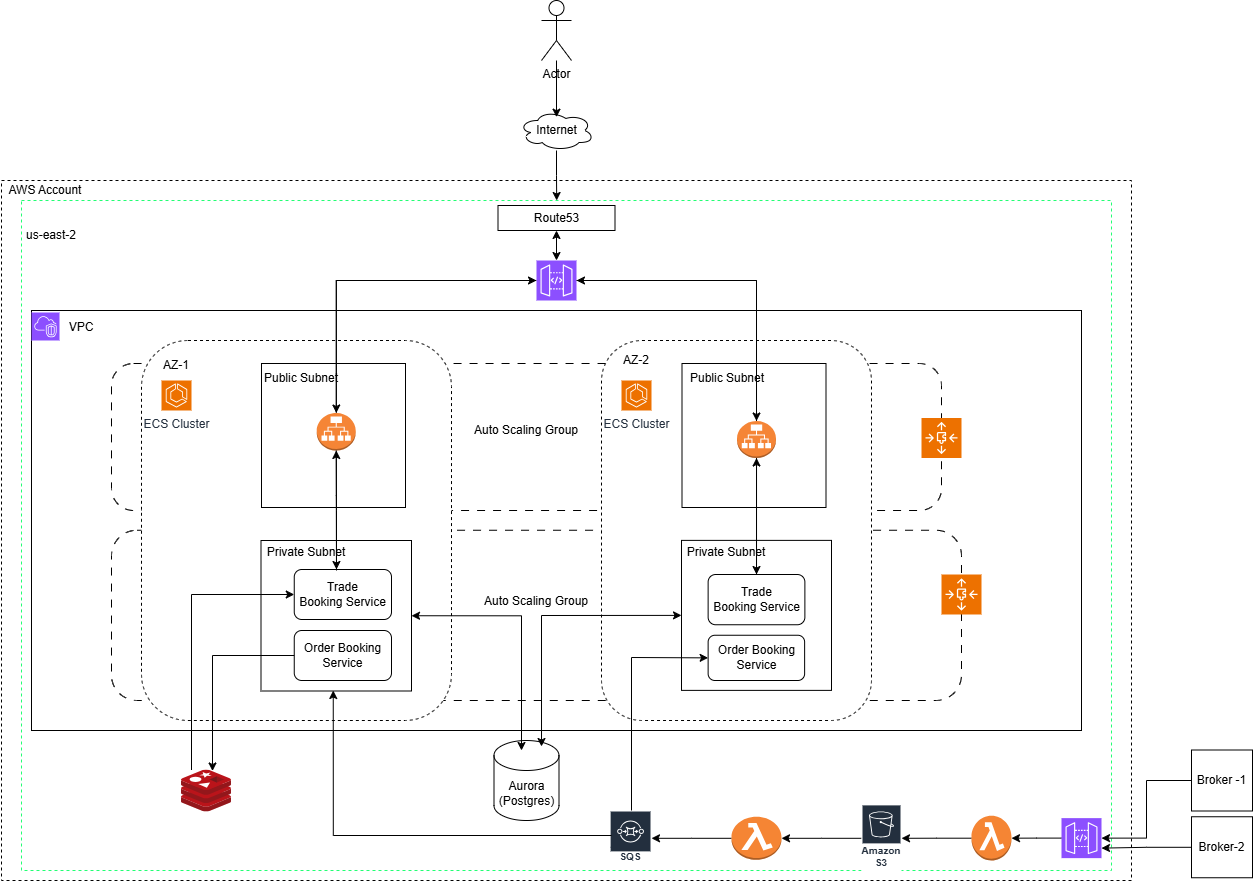

The diagram above was exported from draw.io. Its source (the exported page's mxGraphModel, read from the mxfile embedded in the PNG):
<mxGraphModel dx="1426" dy="777" grid="1" gridSize="10" guides="1" tooltips="1" connect="1" arrows="1" fold="1" page="1" pageScale="1" pageWidth="827" pageHeight="1169" math="0" shadow="0">
  <root>
    <mxCell id="0" />
    <mxCell id="1" parent="0" />
    <mxCell id="4I0vmKSZD2t_YMbLu1Lx-47" parent="1" style="rounded=0;whiteSpace=wrap;html=1;dashed=1;" value="" vertex="1">
      <mxGeometry height="700" width="1130" x="60" y="390" as="geometry" />
    </mxCell>
    <mxCell id="4I0vmKSZD2t_YMbLu1Lx-49" parent="1" style="rounded=0;whiteSpace=wrap;html=1;dashed=1;strokeColor=#22FF73;" value="" vertex="1">
      <mxGeometry height="670" width="1090" x="80" y="410" as="geometry" />
    </mxCell>
    <mxCell id="4I0vmKSZD2t_YMbLu1Lx-51" parent="1" style="rounded=0;whiteSpace=wrap;html=1;" value="" vertex="1">
      <mxGeometry height="420" width="1050" x="90" y="520" as="geometry" />
    </mxCell>
    <mxCell id="4I0vmKSZD2t_YMbLu1Lx-71" parent="1" style="rounded=1;whiteSpace=wrap;html=1;dashed=1;dashPattern=8 8;" value="Auto Scaling Group&lt;div&gt;&lt;br&gt;&lt;/div&gt;" vertex="1">
      <mxGeometry height="147" width="830" x="170" y="573" as="geometry" />
    </mxCell>
    <mxCell id="4I0vmKSZD2t_YMbLu1Lx-60" parent="1" style="rounded=1;whiteSpace=wrap;html=1;dashed=1;dashPattern=8 8;" value="&#10;Auto Scaling Group&lt;div style=&quot;forced-color-adjust: none;&quot;&gt;&lt;br style=&quot;forced-color-adjust: none; color: rgb(0, 0, 0); font-family: Helvetica; font-size: 12px; font-style: normal; font-variant-ligatures: normal; font-variant-caps: normal; font-weight: 400; letter-spacing: normal; orphans: 2; text-align: center; text-indent: 0px; text-transform: none; widows: 2; word-spacing: 0px; -webkit-text-stroke-width: 0px; white-space: normal; background-color: rgb(236, 236, 236); text-decoration-thickness: initial; text-decoration-style: initial; text-decoration-color: initial;&quot;&gt;&#10;&#10;&lt;/div&gt;" vertex="1">
      <mxGeometry height="170.25" width="850" x="170" y="739.75" as="geometry" />
    </mxCell>
    <mxCell id="4I0vmKSZD2t_YMbLu1Lx-48" parent="1" style="text;html=1;whiteSpace=wrap;strokeColor=none;fillColor=none;align=center;verticalAlign=middle;rounded=0;" value="AWS Account" vertex="1">
      <mxGeometry height="20" width="90" x="59" y="390" as="geometry" />
    </mxCell>
    <mxCell id="4I0vmKSZD2t_YMbLu1Lx-50" parent="1" style="text;html=1;whiteSpace=wrap;strokeColor=none;fillColor=none;align=center;verticalAlign=middle;rounded=0;" value="us-east-2" vertex="1">
      <mxGeometry height="30" width="60" x="80" y="430" as="geometry" />
    </mxCell>
    <mxCell id="4I0vmKSZD2t_YMbLu1Lx-52" parent="1" style="text;html=1;whiteSpace=wrap;strokeColor=none;fillColor=none;align=center;verticalAlign=middle;rounded=0;" value="VPC" vertex="1">
      <mxGeometry height="30" width="60" x="110" y="522" as="geometry" />
    </mxCell>
    <mxCell id="4I0vmKSZD2t_YMbLu1Lx-53" parent="1" style="rounded=1;whiteSpace=wrap;html=1;dashed=1;" value="" vertex="1">
      <mxGeometry height="380" width="310" x="200" y="550" as="geometry" />
    </mxCell>
    <mxCell id="4I0vmKSZD2t_YMbLu1Lx-54" parent="1" style="text;html=1;whiteSpace=wrap;strokeColor=none;fillColor=none;align=center;verticalAlign=middle;rounded=0;" value="AZ-1" vertex="1">
      <mxGeometry height="30" width="60" x="205" y="560" as="geometry" />
    </mxCell>
    <mxCell id="4I0vmKSZD2t_YMbLu1Lx-55" parent="1" style="whiteSpace=wrap;html=1;aspect=fixed;" value="" vertex="1">
      <mxGeometry height="144" width="144" x="320" y="573" as="geometry" />
    </mxCell>
    <mxCell id="4I0vmKSZD2t_YMbLu1Lx-56" parent="1" style="text;html=1;whiteSpace=wrap;strokeColor=none;fillColor=none;align=center;verticalAlign=middle;rounded=0;" value="Public Subnet" vertex="1">
      <mxGeometry height="24" width="80" x="320" y="576" as="geometry" />
    </mxCell>
    <mxCell id="4I0vmKSZD2t_YMbLu1Lx-57" parent="1" style="whiteSpace=wrap;html=1;aspect=fixed;" value="" vertex="1">
      <mxGeometry height="150.5" width="150.5" x="319.5" y="750" as="geometry" />
    </mxCell>
    <mxCell id="4I0vmKSZD2t_YMbLu1Lx-58" parent="1" style="text;html=1;whiteSpace=wrap;strokeColor=none;fillColor=none;align=center;verticalAlign=middle;rounded=0;" value="Private Subnet" vertex="1">
      <mxGeometry height="24" width="90" x="320" y="750" as="geometry" />
    </mxCell>
    <mxCell id="4I0vmKSZD2t_YMbLu1Lx-61" parent="1" style="sketch=0;points=[[0,0,0],[0.25,0,0],[0.5,0,0],[0.75,0,0],[1,0,0],[0,1,0],[0.25,1,0],[0.5,1,0],[0.75,1,0],[1,1,0],[0,0.25,0],[0,0.5,0],[0,0.75,0],[1,0.25,0],[1,0.5,0],[1,0.75,0]];outlineConnect=0;fontColor=#232F3E;fillColor=#ED7100;strokeColor=#ffffff;dashed=0;verticalLabelPosition=bottom;verticalAlign=top;align=center;html=1;fontSize=12;fontStyle=0;aspect=fixed;shape=mxgraph.aws4.resourceIcon;resIcon=mxgraph.aws4.auto_scaling3;" value="" vertex="1">
      <mxGeometry height="40" width="40" x="1000" y="784" as="geometry" />
    </mxCell>
    <mxCell id="4I0vmKSZD2t_YMbLu1Lx-63" parent="1" style="rounded=1;whiteSpace=wrap;html=1;dashed=1;" value="" vertex="1">
      <mxGeometry height="380" width="270" x="660" y="550" as="geometry" />
    </mxCell>
    <mxCell id="4I0vmKSZD2t_YMbLu1Lx-64" parent="1" style="sketch=0;points=[[0,0,0],[0.25,0,0],[0.5,0,0],[0.75,0,0],[1,0,0],[0,1,0],[0.25,1,0],[0.5,1,0],[0.75,1,0],[1,1,0],[0,0.25,0],[0,0.5,0],[0,0.75,0],[1,0.25,0],[1,0.5,0],[1,0.75,0]];outlineConnect=0;fontColor=#232F3E;fillColor=#ED7100;strokeColor=#ffffff;dashed=0;verticalLabelPosition=bottom;verticalAlign=top;align=center;html=1;fontSize=12;fontStyle=0;aspect=fixed;shape=mxgraph.aws4.resourceIcon;resIcon=mxgraph.aws4.ecs;" value="ECS Cluster" vertex="1">
      <mxGeometry height="30" width="30" x="220" y="590" as="geometry" />
    </mxCell>
    <mxCell id="4I0vmKSZD2t_YMbLu1Lx-65" parent="1" style="sketch=0;points=[[0,0,0],[0.25,0,0],[0.5,0,0],[0.75,0,0],[1,0,0],[0,1,0],[0.25,1,0],[0.5,1,0],[0.75,1,0],[1,1,0],[0,0.25,0],[0,0.5,0],[0,0.75,0],[1,0.25,0],[1,0.5,0],[1,0.75,0]];outlineConnect=0;fontColor=#232F3E;fillColor=#ED7100;strokeColor=#ffffff;dashed=0;verticalLabelPosition=bottom;verticalAlign=top;align=center;html=1;fontSize=12;fontStyle=0;aspect=fixed;shape=mxgraph.aws4.resourceIcon;resIcon=mxgraph.aws4.ecs;" value="ECS Cluster" vertex="1">
      <mxGeometry height="30" width="30" x="680" y="590" as="geometry" />
    </mxCell>
    <mxCell id="4I0vmKSZD2t_YMbLu1Lx-66" parent="1" style="text;html=1;whiteSpace=wrap;strokeColor=none;fillColor=none;align=center;verticalAlign=middle;rounded=0;" value="AZ-2" vertex="1">
      <mxGeometry height="30" width="60" x="665" y="555" as="geometry" />
    </mxCell>
    <mxCell id="4I0vmKSZD2t_YMbLu1Lx-67" parent="1" style="whiteSpace=wrap;html=1;aspect=fixed;" value="" vertex="1">
      <mxGeometry height="144" width="144" x="740.5" y="573" as="geometry" />
    </mxCell>
    <mxCell id="4I0vmKSZD2t_YMbLu1Lx-68" parent="1" style="whiteSpace=wrap;html=1;aspect=fixed;" value="" vertex="1">
      <mxGeometry height="150" width="150" x="740" y="749.88" as="geometry" />
    </mxCell>
    <mxCell id="4I0vmKSZD2t_YMbLu1Lx-74" parent="1" style="rounded=1;whiteSpace=wrap;html=1;" value="Trade&lt;div&gt;Booking Service&lt;/div&gt;" vertex="1">
      <mxGeometry height="50" width="97.25" x="352.75" y="779" as="geometry" />
    </mxCell>
    <mxCell id="4I0vmKSZD2t_YMbLu1Lx-78" parent="1" style="rounded=1;whiteSpace=wrap;html=1;" value="Trade&lt;div&gt;Booking Service&lt;/div&gt;" vertex="1">
      <mxGeometry height="50.25" width="96.75" x="766.63" y="784" as="geometry" />
    </mxCell>
    <mxCell id="4I0vmKSZD2t_YMbLu1Lx-79" parent="1" style="text;html=1;whiteSpace=wrap;strokeColor=none;fillColor=none;align=center;verticalAlign=middle;rounded=0;" value="Private Subnet" vertex="1">
      <mxGeometry height="24" width="90" x="740" y="750" as="geometry" />
    </mxCell>
    <mxCell id="4I0vmKSZD2t_YMbLu1Lx-80" parent="1" style="text;html=1;whiteSpace=wrap;strokeColor=none;fillColor=none;align=center;verticalAlign=middle;rounded=0;" value="Public Subnet" vertex="1">
      <mxGeometry height="24" width="80" x="745.5" y="576" as="geometry" />
    </mxCell>
    <mxCell id="4I0vmKSZD2t_YMbLu1Lx-81" parent="1" style="sketch=0;points=[[0,0,0],[0.25,0,0],[0.5,0,0],[0.75,0,0],[1,0,0],[0,1,0],[0.25,1,0],[0.5,1,0],[0.75,1,0],[1,1,0],[0,0.25,0],[0,0.5,0],[0,0.75,0],[1,0.25,0],[1,0.5,0],[1,0.75,0]];outlineConnect=0;fontColor=#232F3E;fillColor=#ED7100;strokeColor=#ffffff;dashed=0;verticalLabelPosition=bottom;verticalAlign=top;align=center;html=1;fontSize=12;fontStyle=0;aspect=fixed;shape=mxgraph.aws4.resourceIcon;resIcon=mxgraph.aws4.auto_scaling3;" value="" vertex="1">
      <mxGeometry height="40" width="40" x="980" y="627.5" as="geometry" />
    </mxCell>
    <mxCell id="4I0vmKSZD2t_YMbLu1Lx-82" parent="1" style="shape=cylinder3;whiteSpace=wrap;html=1;boundedLbl=1;backgroundOutline=1;size=15;" value="Aurora (Postgres)" vertex="1">
      <mxGeometry height="80" width="65" x="552.5" y="950" as="geometry" />
    </mxCell>
    <mxCell id="4I0vmKSZD2t_YMbLu1Lx-85" edge="1" parent="1" source="4I0vmKSZD2t_YMbLu1Lx-83" style="edgeStyle=orthogonalEdgeStyle;rounded=0;orthogonalLoop=1;jettySize=auto;html=1;" target="4I0vmKSZD2t_YMbLu1Lx-84">
      <mxGeometry relative="1" as="geometry" />
    </mxCell>
    <mxCell id="4I0vmKSZD2t_YMbLu1Lx-83" parent="1" style="sketch=0;outlineConnect=0;fontColor=#232F3E;gradientColor=none;strokeColor=#ffffff;fillColor=#232F3E;dashed=0;verticalLabelPosition=middle;verticalAlign=bottom;align=center;html=1;whiteSpace=wrap;fontSize=10;fontStyle=1;spacing=3;shape=mxgraph.aws4.productIcon;prIcon=mxgraph.aws4.s3;" value="Amazon S3" vertex="1">
      <mxGeometry height="67.75" width="40" x="920" y="1013.88" as="geometry" />
    </mxCell>
    <mxCell id="4I0vmKSZD2t_YMbLu1Lx-87" edge="1" parent="1" source="4I0vmKSZD2t_YMbLu1Lx-84" style="edgeStyle=orthogonalEdgeStyle;rounded=0;orthogonalLoop=1;jettySize=auto;html=1;" target="4I0vmKSZD2t_YMbLu1Lx-86">
      <mxGeometry relative="1" as="geometry" />
    </mxCell>
    <mxCell id="4I0vmKSZD2t_YMbLu1Lx-84" parent="1" style="outlineConnect=0;dashed=0;verticalLabelPosition=bottom;verticalAlign=top;align=center;html=1;shape=mxgraph.aws3.lambda_function;fillColor=#F58534;gradientColor=none;" value="" vertex="1">
      <mxGeometry height="43" width="50" x="790.01" y="1026.25" as="geometry" />
    </mxCell>
    <mxCell id="4I0vmKSZD2t_YMbLu1Lx-86" parent="1" style="sketch=0;outlineConnect=0;fontColor=#232F3E;gradientColor=none;strokeColor=#ffffff;fillColor=#232F3E;dashed=0;verticalLabelPosition=middle;verticalAlign=bottom;align=center;html=1;whiteSpace=wrap;fontSize=10;fontStyle=1;spacing=3;shape=mxgraph.aws4.productIcon;prIcon=mxgraph.aws4.sqs;" value="Amazon SQS" vertex="1">
      <mxGeometry height="55.5" width="41.87" x="668.13" y="1020" as="geometry" />
    </mxCell>
    <mxCell id="4I0vmKSZD2t_YMbLu1Lx-88" parent="1" style="rounded=1;whiteSpace=wrap;html=1;" value="Order Booking Service" vertex="1">
      <mxGeometry height="45.25" width="96.5" x="766.63" y="844.75" as="geometry" />
    </mxCell>
    <mxCell id="4I0vmKSZD2t_YMbLu1Lx-90" parent="1" style="whiteSpace=wrap;html=1;aspect=fixed;" value="Broker -1" vertex="1">
      <mxGeometry height="61" width="61" x="1250" y="959.5" as="geometry" />
    </mxCell>
    <mxCell id="4I0vmKSZD2t_YMbLu1Lx-91" parent="1" style="rounded=1;whiteSpace=wrap;html=1;" value="Order Booking Service" vertex="1">
      <mxGeometry height="50" width="97.25" x="352.75" y="840" as="geometry" />
    </mxCell>
    <mxCell id="4I0vmKSZD2t_YMbLu1Lx-92" edge="1" parent="1" style="edgeStyle=orthogonalEdgeStyle;rounded=0;orthogonalLoop=1;jettySize=auto;html=1;entryX=0.5;entryY=1;entryDx=0;entryDy=0;">
      <mxGeometry relative="1" as="geometry">
        <Array as="points">
          <mxPoint x="392" y="1045" />
        </Array>
        <mxPoint x="670" y="1045" as="sourcePoint" />
        <mxPoint x="391.75" y="900" as="targetPoint" />
      </mxGeometry>
    </mxCell>
    <mxCell id="4I0vmKSZD2t_YMbLu1Lx-95" parent="1" style="shape=umlActor;verticalLabelPosition=bottom;verticalAlign=top;html=1;outlineConnect=0;" value="Actor" vertex="1">
      <mxGeometry height="60" width="30" x="600" y="210" as="geometry" />
    </mxCell>
    <mxCell id="4I0vmKSZD2t_YMbLu1Lx-96" parent="1" style="ellipse;shape=cloud;whiteSpace=wrap;html=1;" value="Internet" vertex="1">
      <mxGeometry height="40" width="75" x="577.5" y="320" as="geometry" />
    </mxCell>
    <mxCell id="4I0vmKSZD2t_YMbLu1Lx-97" edge="1" parent="1" source="4I0vmKSZD2t_YMbLu1Lx-57" style="endArrow=classic;startArrow=classic;html=1;rounded=0;exitX=1;exitY=0.5;exitDx=0;exitDy=0;edgeStyle=orthogonalEdgeStyle;" value="">
      <mxGeometry height="50" relative="1" width="50" as="geometry">
        <mxPoint x="500" y="880" as="sourcePoint" />
        <mxPoint x="580" y="960" as="targetPoint" />
      </mxGeometry>
    </mxCell>
    <mxCell id="4I0vmKSZD2t_YMbLu1Lx-100" edge="1" parent="1" source="4I0vmKSZD2t_YMbLu1Lx-82" style="endArrow=classic;startArrow=classic;html=1;rounded=0;exitX=0.731;exitY=0.075;exitDx=0;exitDy=0;exitPerimeter=0;entryX=0;entryY=0.5;entryDx=0;entryDy=0;" target="4I0vmKSZD2t_YMbLu1Lx-68" value="">
      <mxGeometry height="50" relative="1" width="50" as="geometry">
        <Array as="points">
          <mxPoint x="600" y="825" />
        </Array>
        <mxPoint x="690" y="870" as="sourcePoint" />
        <mxPoint x="740" y="820" as="targetPoint" />
      </mxGeometry>
    </mxCell>
    <mxCell id="4I0vmKSZD2t_YMbLu1Lx-122" edge="1" parent="1" source="4I0vmKSZD2t_YMbLu1Lx-104" style="edgeStyle=orthogonalEdgeStyle;rounded=0;orthogonalLoop=1;jettySize=auto;html=1;" target="4I0vmKSZD2t_YMbLu1Lx-109" value="">
      <mxGeometry relative="1" as="geometry" />
    </mxCell>
    <mxCell id="4I0vmKSZD2t_YMbLu1Lx-104" parent="1" style="sketch=0;points=[[0,0,0],[0.25,0,0],[0.5,0,0],[0.75,0,0],[1,0,0],[0,1,0],[0.25,1,0],[0.5,1,0],[0.75,1,0],[1,1,0],[0,0.25,0],[0,0.5,0],[0,0.75,0],[1,0.25,0],[1,0.5,0],[1,0.75,0]];outlineConnect=0;fontColor=#232F3E;fillColor=#8C4FFF;strokeColor=#ffffff;dashed=0;verticalLabelPosition=bottom;verticalAlign=top;align=center;html=1;fontSize=12;fontStyle=0;aspect=fixed;shape=mxgraph.aws4.resourceIcon;resIcon=mxgraph.aws4.api_gateway;" value="" vertex="1">
      <mxGeometry height="40" width="40" x="595" y="470" as="geometry" />
    </mxCell>
    <mxCell id="4I0vmKSZD2t_YMbLu1Lx-105" parent="1" style="sketch=0;points=[[0,0,0],[0.25,0,0],[0.5,0,0],[0.75,0,0],[1,0,0],[0,1,0],[0.25,1,0],[0.5,1,0],[0.75,1,0],[1,1,0],[0,0.25,0],[0,0.5,0],[0,0.75,0],[1,0.25,0],[1,0.5,0],[1,0.75,0]];outlineConnect=0;fontColor=#232F3E;fillColor=#8C4FFF;strokeColor=#ffffff;dashed=0;verticalLabelPosition=bottom;verticalAlign=top;align=center;html=1;fontSize=12;fontStyle=0;aspect=fixed;shape=mxgraph.aws4.resourceIcon;resIcon=mxgraph.aws4.vpc;" value="" vertex="1">
      <mxGeometry height="28" width="28" x="90" y="522" as="geometry" />
    </mxCell>
    <mxCell id="4I0vmKSZD2t_YMbLu1Lx-106" parent="1" style="rounded=0;whiteSpace=wrap;html=1;" value="Route53" vertex="1">
      <mxGeometry height="25" width="117" x="556.5" y="415" as="geometry" />
    </mxCell>
    <mxCell id="4I0vmKSZD2t_YMbLu1Lx-107" edge="1" parent="1" source="4I0vmKSZD2t_YMbLu1Lx-96" style="edgeStyle=orthogonalEdgeStyle;rounded=0;orthogonalLoop=1;jettySize=auto;html=1;entryX=0.491;entryY=0;entryDx=0;entryDy=0;entryPerimeter=0;" target="4I0vmKSZD2t_YMbLu1Lx-49">
      <mxGeometry relative="1" as="geometry" />
    </mxCell>
    <mxCell id="4I0vmKSZD2t_YMbLu1Lx-108" edge="1" parent="1" source="4I0vmKSZD2t_YMbLu1Lx-95" style="edgeStyle=orthogonalEdgeStyle;rounded=0;orthogonalLoop=1;jettySize=auto;html=1;entryX=0.5;entryY=0.167;entryDx=0;entryDy=0;entryPerimeter=0;" target="4I0vmKSZD2t_YMbLu1Lx-96">
      <mxGeometry relative="1" as="geometry" />
    </mxCell>
    <mxCell id="4I0vmKSZD2t_YMbLu1Lx-109" parent="1" style="outlineConnect=0;dashed=0;verticalLabelPosition=bottom;verticalAlign=top;align=center;html=1;shape=mxgraph.aws3.application_load_balancer;fillColor=#F58536;gradientColor=none;" value="" vertex="1">
      <mxGeometry height="37.5" width="39" x="375.25" y="622.5" as="geometry" />
    </mxCell>
    <mxCell id="4I0vmKSZD2t_YMbLu1Lx-126" edge="1" parent="1" source="4I0vmKSZD2t_YMbLu1Lx-124" style="edgeStyle=orthogonalEdgeStyle;rounded=0;orthogonalLoop=1;jettySize=auto;html=1;entryX=0;entryY=0.5;entryDx=0;entryDy=0;" target="4I0vmKSZD2t_YMbLu1Lx-74">
      <mxGeometry relative="1" as="geometry">
        <Array as="points">
          <mxPoint x="250" y="804" />
        </Array>
      </mxGeometry>
    </mxCell>
    <mxCell id="4I0vmKSZD2t_YMbLu1Lx-124" parent="1" style="image;sketch=0;aspect=fixed;html=1;points=[];align=center;fontSize=12;image=img/lib/mscae/Cache_Redis_Product.svg;" value="" vertex="1">
      <mxGeometry height="42" width="50" x="240" y="979.5" as="geometry" />
    </mxCell>
    <mxCell id="4I0vmKSZD2t_YMbLu1Lx-125" edge="1" parent="1" source="4I0vmKSZD2t_YMbLu1Lx-91" style="edgeStyle=orthogonalEdgeStyle;rounded=0;orthogonalLoop=1;jettySize=auto;html=1;entryX=0.62;entryY=0.024;entryDx=0;entryDy=0;entryPerimeter=0;" target="4I0vmKSZD2t_YMbLu1Lx-124">
      <mxGeometry relative="1" as="geometry" />
    </mxCell>
    <mxCell id="4I0vmKSZD2t_YMbLu1Lx-127" parent="1" style="whiteSpace=wrap;html=1;aspect=fixed;" value="Broker-2" vertex="1">
      <mxGeometry height="61" width="61" x="1250" y="1026.25" as="geometry" />
    </mxCell>
    <mxCell id="4I0vmKSZD2t_YMbLu1Lx-134" edge="1" parent="1" source="4I0vmKSZD2t_YMbLu1Lx-128" style="edgeStyle=orthogonalEdgeStyle;rounded=0;orthogonalLoop=1;jettySize=auto;html=1;" target="4I0vmKSZD2t_YMbLu1Lx-131">
      <mxGeometry relative="1" as="geometry" />
    </mxCell>
    <mxCell id="4I0vmKSZD2t_YMbLu1Lx-128" parent="1" style="sketch=0;points=[[0,0,0],[0.25,0,0],[0.5,0,0],[0.75,0,0],[1,0,0],[0,1,0],[0.25,1,0],[0.5,1,0],[0.75,1,0],[1,1,0],[0,0.25,0],[0,0.5,0],[0,0.75,0],[1,0.25,0],[1,0.5,0],[1,0.75,0]];outlineConnect=0;fontColor=#232F3E;fillColor=#8C4FFF;strokeColor=#ffffff;dashed=0;verticalLabelPosition=bottom;verticalAlign=top;align=center;html=1;fontSize=12;fontStyle=0;aspect=fixed;shape=mxgraph.aws4.resourceIcon;resIcon=mxgraph.aws4.api_gateway;" value="" vertex="1">
      <mxGeometry height="40" width="40" x="1120" y="1027.63" as="geometry" />
    </mxCell>
    <mxCell id="4I0vmKSZD2t_YMbLu1Lx-129" edge="1" parent="1" source="4I0vmKSZD2t_YMbLu1Lx-90" style="edgeStyle=orthogonalEdgeStyle;rounded=0;orthogonalLoop=1;jettySize=auto;html=1;entryX=1;entryY=0.5;entryDx=0;entryDy=0;entryPerimeter=0;" target="4I0vmKSZD2t_YMbLu1Lx-128">
      <mxGeometry relative="1" as="geometry" />
    </mxCell>
    <mxCell id="4I0vmKSZD2t_YMbLu1Lx-130" edge="1" parent="1" source="4I0vmKSZD2t_YMbLu1Lx-127" style="edgeStyle=orthogonalEdgeStyle;rounded=0;orthogonalLoop=1;jettySize=auto;html=1;entryX=1;entryY=0.75;entryDx=0;entryDy=0;entryPerimeter=0;" target="4I0vmKSZD2t_YMbLu1Lx-128">
      <mxGeometry relative="1" as="geometry" />
    </mxCell>
    <mxCell id="4I0vmKSZD2t_YMbLu1Lx-135" edge="1" parent="1" source="4I0vmKSZD2t_YMbLu1Lx-131" style="edgeStyle=orthogonalEdgeStyle;rounded=0;orthogonalLoop=1;jettySize=auto;html=1;" target="4I0vmKSZD2t_YMbLu1Lx-83">
      <mxGeometry relative="1" as="geometry" />
    </mxCell>
    <mxCell id="4I0vmKSZD2t_YMbLu1Lx-131" parent="1" style="outlineConnect=0;dashed=0;verticalLabelPosition=bottom;verticalAlign=top;align=center;html=1;shape=mxgraph.aws3.lambda_function;fillColor=#F58534;gradientColor=none;" value="" vertex="1">
      <mxGeometry height="44.74" width="40" x="1030" y="1025.26" as="geometry" />
    </mxCell>
    <mxCell id="4I0vmKSZD2t_YMbLu1Lx-133" edge="1" parent="1" style="endArrow=classic;html=1;rounded=0;entryX=0;entryY=0.5;entryDx=0;entryDy=0;" target="4I0vmKSZD2t_YMbLu1Lx-88" value="">
      <mxGeometry height="50" relative="1" width="50" as="geometry">
        <Array as="points">
          <mxPoint x="690" y="867" />
        </Array>
        <mxPoint x="690" y="1020" as="sourcePoint" />
        <mxPoint x="740" y="970" as="targetPoint" />
      </mxGeometry>
    </mxCell>
    <mxCell id="NXEbLm1uKBu9l-mKNw4D-5" edge="1" parent="1" source="NXEbLm1uKBu9l-mKNw4D-1" style="edgeStyle=orthogonalEdgeStyle;rounded=0;orthogonalLoop=1;jettySize=auto;html=1;entryX=0.5;entryY=0;entryDx=0;entryDy=0;" target="4I0vmKSZD2t_YMbLu1Lx-78">
      <mxGeometry relative="1" as="geometry" />
    </mxCell>
    <mxCell id="NXEbLm1uKBu9l-mKNw4D-1" parent="1" style="outlineConnect=0;dashed=0;verticalLabelPosition=bottom;verticalAlign=top;align=center;html=1;shape=mxgraph.aws3.application_load_balancer;fillColor=#F58536;gradientColor=none;" value="" vertex="1">
      <mxGeometry height="37" width="39" x="795.51" y="630.5" as="geometry" />
    </mxCell>
    <mxCell id="NXEbLm1uKBu9l-mKNw4D-2" edge="1" parent="1" source="4I0vmKSZD2t_YMbLu1Lx-104" style="edgeStyle=orthogonalEdgeStyle;rounded=0;orthogonalLoop=1;jettySize=auto;html=1;entryX=0.5;entryY=0;entryDx=0;entryDy=0;entryPerimeter=0;" target="NXEbLm1uKBu9l-mKNw4D-1">
      <mxGeometry relative="1" as="geometry" />
    </mxCell>
    <mxCell id="NXEbLm1uKBu9l-mKNw4D-3" edge="1" parent="1" source="4I0vmKSZD2t_YMbLu1Lx-104" style="endArrow=classic;startArrow=classic;html=1;rounded=0;exitX=0.5;exitY=0;exitDx=0;exitDy=0;exitPerimeter=0;entryX=0.5;entryY=1;entryDx=0;entryDy=0;" target="4I0vmKSZD2t_YMbLu1Lx-106" value="">
      <mxGeometry height="50" relative="1" width="50" as="geometry">
        <mxPoint x="400" y="300" as="sourcePoint" />
        <mxPoint x="450" y="250" as="targetPoint" />
      </mxGeometry>
    </mxCell>
    <mxCell id="NXEbLm1uKBu9l-mKNw4D-7" edge="1" parent="1" source="4I0vmKSZD2t_YMbLu1Lx-109" style="edgeStyle=orthogonalEdgeStyle;rounded=0;orthogonalLoop=1;jettySize=auto;html=1;entryX=0;entryY=0.5;entryDx=0;entryDy=0;entryPerimeter=0;" target="4I0vmKSZD2t_YMbLu1Lx-104">
      <mxGeometry relative="1" as="geometry">
        <Array as="points">
          <mxPoint x="395" y="490" />
        </Array>
      </mxGeometry>
    </mxCell>
    <mxCell id="NXEbLm1uKBu9l-mKNw4D-8" edge="1" parent="1" source="NXEbLm1uKBu9l-mKNw4D-1" style="edgeStyle=orthogonalEdgeStyle;rounded=0;orthogonalLoop=1;jettySize=auto;html=1;entryX=1;entryY=0.5;entryDx=0;entryDy=0;entryPerimeter=0;" target="4I0vmKSZD2t_YMbLu1Lx-104">
      <mxGeometry relative="1" as="geometry">
        <Array as="points">
          <mxPoint x="815" y="490" />
        </Array>
      </mxGeometry>
    </mxCell>
    <mxCell id="NXEbLm1uKBu9l-mKNw4D-9" edge="1" parent="1" source="4I0vmKSZD2t_YMbLu1Lx-78" style="edgeStyle=orthogonalEdgeStyle;rounded=0;orthogonalLoop=1;jettySize=auto;html=1;entryX=0.5;entryY=1;entryDx=0;entryDy=0;entryPerimeter=0;" target="NXEbLm1uKBu9l-mKNw4D-1">
      <mxGeometry relative="1" as="geometry" />
    </mxCell>
    <mxCell id="NXEbLm1uKBu9l-mKNw4D-13" edge="1" parent="1" source="4I0vmKSZD2t_YMbLu1Lx-109" style="edgeStyle=orthogonalEdgeStyle;rounded=0;orthogonalLoop=1;jettySize=auto;html=1;entryX=0.833;entryY=1.208;entryDx=0;entryDy=0;entryPerimeter=0;" target="4I0vmKSZD2t_YMbLu1Lx-58">
      <mxGeometry relative="1" as="geometry" />
    </mxCell>
    <mxCell id="NXEbLm1uKBu9l-mKNw4D-14" edge="1" parent="1" style="edgeStyle=orthogonalEdgeStyle;rounded=0;orthogonalLoop=1;jettySize=auto;html=1;entryX=0.5;entryY=1;entryDx=0;entryDy=0;entryPerimeter=0;" target="4I0vmKSZD2t_YMbLu1Lx-109">
      <mxGeometry relative="1" as="geometry">
        <mxPoint x="395" y="780" as="sourcePoint" />
      </mxGeometry>
    </mxCell>
  </root>
</mxGraphModel>